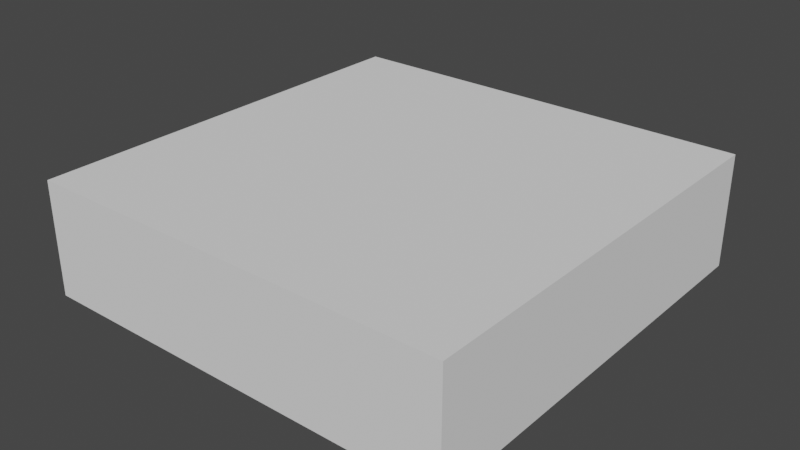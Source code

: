 # Source: Roof.blend  (saved by Blender 2.93.21; exported with 4.5.12 LTS)
import bpy
from mathutils import Matrix  # noqa: F401  (used for matrix-valued properties, if any)

bpy.ops.wm.read_factory_settings(use_empty=True)
scene = bpy.context.scene
scene.name = 'Scene'

# ---- collections
col_collection = bpy.data.collections.new('Collection'); scene.collection.children.link(col_collection)

# ---- world
world_world = bpy.data.worlds.new('World'); scene.world = world_world
world_world.use_nodes = True; world_world.node_tree.nodes.clear()
_N = world_world.node_tree.nodes; _L = world_world.node_tree.links
n0 = _N.new('ShaderNodeOutputWorld'); n0.name = 'World Output'; n0.location = (300, 300)
n1 = _N.new('ShaderNodeBackground'); n1.name = 'Background'; n1.location = (10, 300)
n1.inputs[0].default_value = (0.05088, 0.05088, 0.05088, 1.0)
_L.new(n1.outputs[0], n0.inputs[0])
n0.is_active_output = True
world_world.color = (0.05088, 0.05088, 0.05088)
world_world.use_sun_shadow = False
world_world.sun_shadow_jitter_overblur = 0.0

# ---- meshes
me_cube_001 = bpy.data.meshes.new('Cube.001')
me_cube_001.from_pydata([(-1.0, 0.001241, 3.744), (-1.0, 0.5355, 3.744), (-1.0, 0.001241, -3.744), (-1.0, 0.5355, -3.744), (1.0, 0.001241, 3.744), (1.0, 0.5355, 3.744), (1.0, 0.001241, -3.744), (1.0, 0.5355, -3.744)], [], [(0, 1, 3, 2), (2, 3, 7, 6), (6, 7, 5, 4), (4, 5, 1, 0), (2, 6, 4, 0), (7, 3, 1, 5)])
_uv = me_cube_001.uv_layers.new(name='UVMap')
_uv.uv.foreach_set('vector', [0.375, 0.0, 0.625, 0.0, 0.625, 0.25, 0.375, 0.25, 0.375, 0.25, 0.625, 0.25, 0.625, 0.5, 0.375, 0.5, 0.375, 0.5, 0.625, 0.5, 0.625, 0.75, 0.375, 0.75, 0.375, 0.75, 0.625, 0.75, 0.625, 1.0, 0.375, 1.0, 0.125, 0.5, 0.375, 0.5, 0.375, 0.75, 0.125, 0.75, 0.625, 0.5, 0.875, 0.5, 0.875, 0.75, 0.625, 0.75])
me_cube_001.use_remesh_fix_poles = True
me_cube_001.use_remesh_preserve_attributes = False
me_cube_001.update()

# ---- objects
ob_cube = bpy.data.objects.new('Cube', me_cube_001)

# ---- transforms, parenting, visibility, modifiers, constraints
ob_cube.location = (0.0, 0.0, 0.0)
ob_cube.rotation_euler = (1.571, -0.0, 0.0)
ob_cube.scale = (1.087, 1.087, 0.2903)

# ---- collection membership
col_collection.objects.link(ob_cube)

# ---- scene / render settings (as saved in the file)
scene.frame_start = 1; scene.frame_end = 250; scene.frame_set(1)
scene.render.engine = 'BLENDER_EEVEE_NEXT'
scene.cycles.use_denoising = False
scene.cycles.samples = 128
scene.cycles.sampling_pattern = 'TABULATED_SOBOL'
scene.cycles.use_adaptive_sampling = False
scene.cycles.use_light_tree = False
scene.view_settings.view_transform = 'Filmic'
bpy.context.view_layer.update()

# ---- added for rendering (the .blend has no active camera and no usable light): camera, sun
cam_auto = bpy.data.cameras.new('AutoCamera')
cam_auto.lens = 50.0
cam_auto.sensor_width = 36.0
cam_auto.clip_end = 1000.0
ob_auto_camera = bpy.data.objects.new('AutoCamera', cam_auto)
scene.collection.objects.link(ob_auto_camera)
ob_auto_camera.location = (2.89433, -3.47319, 2.60711)
ob_auto_camera.rotation_euler = (1.09748, -7.21219e-08, 0.694738)
scene.camera = ob_auto_camera
light_auto_sun = bpy.data.lights.new('AutoSun', 'SUN')
light_auto_sun.energy = 3.0
light_auto_sun.angle = 0.0523599
ob_auto_sun = bpy.data.objects.new('AutoSun', light_auto_sun)
scene.collection.objects.link(ob_auto_sun)
ob_auto_sun.rotation_euler = (0.872665, 0.174533, 0.523599)
bpy.context.view_layer.update()
